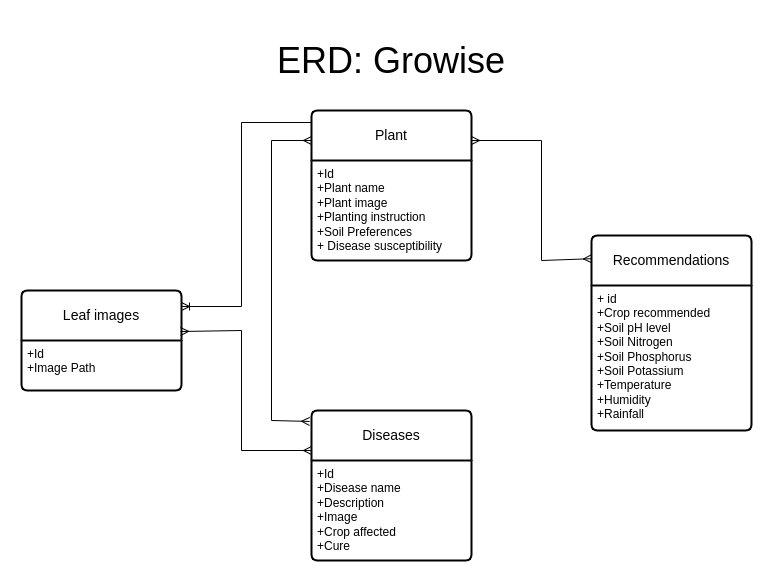

The diagram above was exported from draw.io. Its source (the exported page's mxGraphModel, read from the mxfile embedded in the PNG):
<mxGraphModel dx="1362" dy="714" grid="1" gridSize="10" guides="1" tooltips="1" connect="1" arrows="1" fold="1" page="1" pageScale="1" pageWidth="850" pageHeight="1100" math="0" shadow="0">
  <root>
    <mxCell id="0" />
    <mxCell id="1" parent="0" />
    <mxCell id="RQPBaVlReAsBNrF65g---66" value="Plant" style="swimlane;childLayout=stackLayout;horizontal=1;startSize=50;horizontalStack=0;rounded=1;fontSize=14;fontStyle=0;strokeWidth=2;resizeParent=0;resizeLast=1;shadow=0;dashed=0;align=center;arcSize=4;whiteSpace=wrap;html=1;" parent="1" vertex="1">
      <mxGeometry x="580" y="130" width="160" height="150" as="geometry" />
    </mxCell>
    <mxCell id="RQPBaVlReAsBNrF65g---67" value="+Id&lt;br&gt;+Plant name&lt;br&gt;+Plant image&lt;br&gt;+Planting instruction&lt;br&gt;+Soil Preferences&lt;br&gt;+ Disease susceptibility" style="align=left;strokeColor=none;fillColor=none;spacingLeft=4;fontSize=12;verticalAlign=top;resizable=0;rotatable=0;part=1;html=1;" parent="RQPBaVlReAsBNrF65g---66" vertex="1">
      <mxGeometry y="50" width="160" height="100" as="geometry" />
    </mxCell>
    <mxCell id="RQPBaVlReAsBNrF65g---68" value="Leaf images" style="swimlane;childLayout=stackLayout;horizontal=1;startSize=50;horizontalStack=0;rounded=1;fontSize=14;fontStyle=0;strokeWidth=2;resizeParent=0;resizeLast=1;shadow=0;dashed=0;align=center;arcSize=4;whiteSpace=wrap;html=1;" parent="1" vertex="1">
      <mxGeometry x="290" y="310" width="160" height="100" as="geometry">
        <mxRectangle x="80" y="410" width="120" height="50" as="alternateBounds" />
      </mxGeometry>
    </mxCell>
    <mxCell id="RQPBaVlReAsBNrF65g---69" value="+Id&lt;br&gt;+Image Path" style="align=left;strokeColor=none;fillColor=none;spacingLeft=4;fontSize=12;verticalAlign=top;resizable=0;rotatable=0;part=1;html=1;" parent="RQPBaVlReAsBNrF65g---68" vertex="1">
      <mxGeometry y="50" width="160" height="50" as="geometry" />
    </mxCell>
    <mxCell id="Izc9TZaOwDj5BYlQi4hT-14" style="edgeStyle=none;rounded=0;orthogonalLoop=1;jettySize=auto;html=1;exitX=0.5;exitY=0;exitDx=0;exitDy=0;" parent="RQPBaVlReAsBNrF65g---68" source="RQPBaVlReAsBNrF65g---69" target="RQPBaVlReAsBNrF65g---69" edge="1">
      <mxGeometry relative="1" as="geometry" />
    </mxCell>
    <mxCell id="RQPBaVlReAsBNrF65g---72" value="Diseases" style="swimlane;childLayout=stackLayout;horizontal=1;startSize=50;horizontalStack=0;rounded=1;fontSize=14;fontStyle=0;strokeWidth=2;resizeParent=0;resizeLast=1;shadow=0;dashed=0;align=center;arcSize=4;whiteSpace=wrap;html=1;" parent="1" vertex="1">
      <mxGeometry x="580" y="430" width="160" height="150" as="geometry" />
    </mxCell>
    <mxCell id="RQPBaVlReAsBNrF65g---73" value="+Id&lt;br&gt;+Disease name&lt;br&gt;+Description&lt;br&gt;+Image&lt;br&gt;+Crop affected&lt;br&gt;+Cure" style="align=left;strokeColor=none;fillColor=none;spacingLeft=4;fontSize=12;verticalAlign=top;resizable=0;rotatable=0;part=1;html=1;" parent="RQPBaVlReAsBNrF65g---72" vertex="1">
      <mxGeometry y="50" width="160" height="100" as="geometry" />
    </mxCell>
    <mxCell id="RQPBaVlReAsBNrF65g---74" value="Recommendations" style="swimlane;childLayout=stackLayout;horizontal=1;startSize=50;horizontalStack=0;rounded=1;fontSize=14;fontStyle=0;strokeWidth=2;resizeParent=0;resizeLast=1;shadow=0;dashed=0;align=center;arcSize=4;whiteSpace=wrap;html=1;" parent="1" vertex="1">
      <mxGeometry x="860" y="255" width="160" height="195" as="geometry" />
    </mxCell>
    <mxCell id="RQPBaVlReAsBNrF65g---75" value="+ id&lt;br&gt;+Crop recommended&lt;br&gt;+Soil pH level&lt;br&gt;+Soil Nitrogen&lt;br&gt;+Soil Phosphorus&lt;br&gt;+Soil Potassium&lt;br&gt;+Temperature&lt;br&gt;+Humidity&lt;br&gt;+Rainfall" style="align=left;strokeColor=none;fillColor=none;spacingLeft=4;fontSize=12;verticalAlign=top;resizable=0;rotatable=0;part=1;html=1;" parent="RQPBaVlReAsBNrF65g---74" vertex="1">
      <mxGeometry y="50" width="160" height="145" as="geometry" />
    </mxCell>
    <mxCell id="RQPBaVlReAsBNrF65g---79" value="&lt;font style=&quot;font-size: 36px;&quot;&gt;ERD: Growise&lt;/font&gt;" style="text;html=1;strokeColor=none;fillColor=none;align=center;verticalAlign=middle;whiteSpace=wrap;rounded=0;" parent="1" vertex="1">
      <mxGeometry x="510" y="40" width="300" height="80" as="geometry" />
    </mxCell>
    <mxCell id="H5jyvaNiKPIHQIeHiS8P-2" value="" style="fontSize=12;html=1;endArrow=ERmany;startArrow=ERmany;rounded=0;exitX=0.994;exitY=0.41;exitDx=0;exitDy=0;exitPerimeter=0;" parent="1" source="RQPBaVlReAsBNrF65g---68" edge="1">
      <mxGeometry width="100" height="100" relative="1" as="geometry">
        <mxPoint x="450" y="362.5" as="sourcePoint" />
        <mxPoint x="580" y="470" as="targetPoint" />
        <Array as="points">
          <mxPoint x="510" y="350" />
          <mxPoint x="510" y="470" />
        </Array>
      </mxGeometry>
    </mxCell>
    <mxCell id="H5jyvaNiKPIHQIeHiS8P-6" value="" style="fontSize=12;html=1;endArrow=ERmany;startArrow=ERmany;rounded=0;exitX=-0.012;exitY=0.073;exitDx=0;exitDy=0;exitPerimeter=0;" parent="1" source="RQPBaVlReAsBNrF65g---72" edge="1">
      <mxGeometry width="100" height="100" relative="1" as="geometry">
        <mxPoint x="570" y="440" as="sourcePoint" />
        <mxPoint x="580" y="160" as="targetPoint" />
        <Array as="points">
          <mxPoint x="540" y="440" />
          <mxPoint x="540" y="160" />
        </Array>
      </mxGeometry>
    </mxCell>
    <mxCell id="H5jyvaNiKPIHQIeHiS8P-7" value="" style="fontSize=12;html=1;endArrow=ERoneToMany;rounded=0;exitX=0;exitY=0.08;exitDx=0;exitDy=0;exitPerimeter=0;" parent="1" source="RQPBaVlReAsBNrF65g---66" edge="1">
      <mxGeometry width="100" height="100" relative="1" as="geometry">
        <mxPoint x="510" y="140" as="sourcePoint" />
        <mxPoint x="450" y="326" as="targetPoint" />
        <Array as="points">
          <mxPoint x="510" y="142" />
          <mxPoint x="510" y="326" />
        </Array>
      </mxGeometry>
    </mxCell>
    <mxCell id="H5jyvaNiKPIHQIeHiS8P-8" value="" style="fontSize=12;html=1;endArrow=ERmany;startArrow=ERmany;rounded=0;entryX=0;entryY=0.119;entryDx=0;entryDy=0;entryPerimeter=0;" parent="1" target="RQPBaVlReAsBNrF65g---74" edge="1">
      <mxGeometry width="100" height="100" relative="1" as="geometry">
        <mxPoint x="740" y="160" as="sourcePoint" />
        <mxPoint x="920" y="280" as="targetPoint" />
        <Array as="points">
          <mxPoint x="810" y="160" />
          <mxPoint x="810" y="280" />
        </Array>
      </mxGeometry>
    </mxCell>
  </root>
</mxGraphModel>